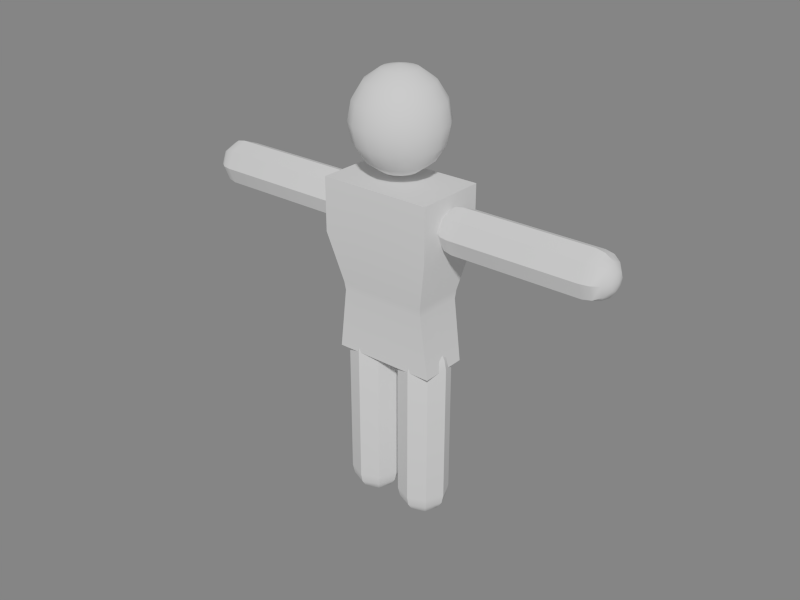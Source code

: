 # Source: Stickman.blend  (saved by Blender 2.91.10; exported with 4.5.12 LTS)
import bpy
from mathutils import Matrix  # noqa: F401  (used for matrix-valued properties, if any)

bpy.ops.wm.read_factory_settings(use_empty=True)
scene = bpy.context.scene
scene.name = 'Scene'

# ---- collections
col_collection_1 = bpy.data.collections.new('Collection 1'); scene.collection.children.link(col_collection_1)

# ---- node groups
ng_auto_smooth = bpy.data.node_groups.new('Auto Smooth', 'GeometryNodeTree')
_s = ng_auto_smooth.interface.new_socket(name='Geometry', in_out='OUTPUT', socket_type='NodeSocketGeometry')
_s = ng_auto_smooth.interface.new_socket(name='Geometry', in_out='INPUT', socket_type='NodeSocketGeometry')
_s = ng_auto_smooth.interface.new_socket(name='Angle', in_out='INPUT', socket_type='NodeSocketFloat')
_s.subtype = 'ANGLE'
_s.min_value = 0.0
_s.max_value = 3.142
ng_auto_smooth.is_modifier = True
_N = ng_auto_smooth.nodes; _L = ng_auto_smooth.links
n0 = _N.new('NodeGroupOutput'); n0.name = 'Group Output'; n0.location = (480, -100)
n1 = _N.new('NodeGroupInput'); n1.name = 'Group Input'; n1.location = (-420, -300)
n2 = _N.new('NodeGroupInput'); n2.name = 'Group Input.001'; n2.location = (-60, -100)
n3 = _N.new('GeometryNodeSetShadeSmooth'); n3.name = 'Set Shade Smooth'; n3.location = (120, -100)
n3.domain = 'EDGE'
n4 = _N.new('GeometryNodeSetShadeSmooth'); n4.name = 'Set Shade Smooth.001'; n4.location = (300, -100)
n5 = _N.new('GeometryNodeInputMeshEdgeAngle'); n5.name = 'Edge Angle'; n5.location = (-420, -220)
n6 = _N.new('GeometryNodeInputEdgeSmooth'); n6.name = 'Is Edge Smooth'; n6.location = (-60, -160)
n7 = _N.new('GeometryNodeInputShadeSmooth'); n7.name = 'Is Face Smooth'; n7.location = (-240, -340)
n8 = _N.new('FunctionNodeBooleanMath'); n8.name = 'Boolean Math'; n8.location = (-60, -220)
n9 = _N.new('FunctionNodeCompare'); n9.name = 'Compare'; n9.location = (-240, -180)
n9.operation = 'LESS_EQUAL'
_L.new(n5.outputs[0], n9.inputs[0])
_L.new(n4.outputs[0], n0.inputs[0])
_L.new(n1.outputs[1], n9.inputs[1])
_L.new(n9.outputs[0], n8.inputs[0])
_L.new(n7.outputs[0], n8.inputs[1])
_L.new(n2.outputs[0], n3.inputs[0])
_L.new(n6.outputs[0], n3.inputs[1])
_L.new(n3.outputs[0], n4.inputs[0])
_L.new(n8.outputs[0], n3.inputs[2])
n0.is_active_output = True

# ---- world
world_world = bpy.data.worlds.new('World'); scene.world = world_world
world_world.color = (0.2, 0.2, 0.2)
world_world.use_sun_shadow = False
world_world.sun_shadow_jitter_overblur = 0.0
world_world.cycles.sampling_method = 'MANUAL'
world_world.cycles.sample_map_resolution = 256

# ---- meshes
me_stickman = bpy.data.meshes.new('Stickman')
me_stickman.from_pydata([(0.0003225, -2.288e-07, 8.143), (0.0003225, -0.3187, 8.075), (0.0003225, -0.5889, 7.881), (0.0003226, -0.7694, 7.591), (0.0003226, -0.8328, 7.25), (0.0003226, -0.7694, 6.908), (0.0003225, -0.5889, 6.618), (0.0003225, -0.3187, 6.425), (0.1223, -0.2944, 6.425), (-0.1216, -0.2944, 6.425), (0.2257, -0.5441, 6.618), (-0.225, -0.5441, 6.618), (0.2948, -0.7108, 6.908), (-0.2941, -0.7108, 6.908), (0.319, -0.7694, 7.25), (-0.3184, -0.7694, 7.25), (0.2948, -0.7108, 7.591), (-0.2941, -0.7108, 7.591), (0.2257, -0.5441, 7.881), (-0.225, -0.5441, 7.881), (0.1223, -0.2944, 8.075), (-0.1216, -0.2944, 8.075), (0.2257, -0.2254, 8.075), (-0.225, -0.2254, 8.075), (0.4167, -0.4164, 7.881), (-0.4161, -0.4164, 7.881), (0.5444, -0.5441, 7.591), (-0.5437, -0.5441, 7.591), (0.5892, -0.5889, 7.25), (-0.5886, -0.5889, 7.25), (0.5444, -0.5441, 6.908), (-0.5437, -0.5441, 6.908), (0.4167, -0.4164, 6.618), (-0.4161, -0.4164, 6.618), (0.2257, -0.2254, 6.425), (-0.225, -0.2254, 6.425), (0.2948, -0.122, 6.425), (-0.2941, -0.122, 6.425), (0.5444, -0.2254, 6.618), (-0.5437, -0.2254, 6.618), (0.7112, -0.2944, 6.908), (-0.7105, -0.2944, 6.908), (0.7697, -0.3187, 7.25), (-0.7691, -0.3187, 7.25), (0.7112, -0.2944, 7.591), (-0.7105, -0.2944, 7.591), (0.5444, -0.2254, 7.881), (-0.5437, -0.2254, 7.881), (0.2948, -0.122, 8.075), (-0.2941, -0.122, 8.075), (0.319, -2.288e-07, 8.075), (-0.3184, -2.845e-07, 8.075), (0.5892, -2.288e-07, 7.881), (-0.5886, -3.318e-07, 7.881), (0.7697, -2.288e-07, 7.591), (-0.7691, -3.633e-07, 7.591), (0.8331, -2.288e-07, 7.25), (-0.8325, -3.744e-07, 7.25), (0.7697, -2.288e-07, 6.908), (-0.7691, -3.633e-07, 6.908), (0.5892, -2.288e-07, 6.618), (-0.5886, -3.318e-07, 6.618), (0.319, -2.288e-07, 6.425), (-0.3184, -2.845e-07, 6.425), (0.0003225, -2.288e-07, 6.357), (0.2948, 0.122, 6.425), (-0.2941, 0.122, 6.425), (0.5444, 0.2254, 6.618), (-0.5437, 0.2254, 6.618), (0.7112, 0.2944, 6.908), (-0.7105, 0.2944, 6.908), (0.7697, 0.3187, 7.25), (-0.7691, 0.3187, 7.25), (0.7112, 0.2944, 7.591), (-0.7105, 0.2944, 7.591), (0.5444, 0.2254, 7.881), (-0.5437, 0.2254, 7.881), (0.2948, 0.122, 8.075), (-0.2941, 0.122, 8.075), (0.2257, 0.2254, 8.075), (-0.225, 0.2254, 8.075), (0.4167, 0.4164, 7.881), (-0.4161, 0.4164, 7.881), (0.5444, 0.5441, 7.591), (-0.5437, 0.5441, 7.591), (0.5892, 0.5889, 7.25), (-0.5886, 0.5889, 7.25), (0.5444, 0.5441, 6.908), (-0.5437, 0.5441, 6.908), (0.4167, 0.4164, 6.618), (-0.4161, 0.4164, 6.618), (0.2257, 0.2254, 6.425), (-0.225, 0.2254, 6.425), (0.1223, 0.2944, 6.425), (-0.1216, 0.2944, 6.425), (0.2257, 0.5441, 6.618), (-0.225, 0.5441, 6.618), (0.2948, 0.7108, 6.908), (-0.2941, 0.7108, 6.908), (0.319, 0.7694, 7.25), (-0.3184, 0.7694, 7.25), (0.2948, 0.7108, 7.591), (-0.2941, 0.7108, 7.591), (0.2257, 0.5441, 7.881), (-0.225, 0.5441, 7.881), (0.1223, 0.2944, 8.075), (-0.1216, 0.2944, 8.075), (0.0003225, 0.3187, 8.075), (0.0003224, 0.5889, 7.881), (0.0003224, 0.7694, 7.591), (0.0003224, 0.8328, 7.25), (0.0003224, 0.7694, 6.908), (0.0003224, 0.5889, 6.618), (0.0003225, 0.3187, 6.425), (0.9614, -0.448, 3.037), (-0.9614, -0.448, 3.037), (1.039, -0.658, 6.241), (-1.039, -0.658, 6.241), (0.9614, 0.448, 3.037), (-0.9614, 0.448, 3.037), (1.039, 0.658, 6.241), (-1.039, 0.658, 6.241), (0.3024, -0.448, 3.037), (-0.3024, -0.448, 3.037), (0.3462, -0.658, 6.241), (-0.3462, -0.658, 6.241), (0.3024, 0.448, 3.037), (-0.3024, 0.448, 3.037), (0.3462, 0.658, 6.241), (-0.3462, 0.658, 6.241), (0.8151, -0.4628, 4.173), (-0.8151, -0.4628, 4.173), (1.039, -0.658, 5.265), (-1.039, -0.658, 5.265), (1.039, 0.658, 5.265), (-1.039, 0.658, 5.265), (0.8151, 0.4628, 4.173), (-0.8151, 0.4628, 4.173), (0.3462, -0.658, 5.265), (-0.3462, -0.658, 5.265), (0.2576, -0.4628, 4.173), (-0.2576, -0.4628, 4.173), (0.3462, 0.658, 5.265), (-0.3462, 0.658, 5.265), (0.2576, 0.4628, 4.173), (-0.2576, 0.4628, 4.173), (3.917e-08, -0.448, 3.037), (5.753e-08, -0.658, 6.241), (-3.917e-08, 0.448, 3.037), (-5.753e-08, 0.658, 6.241), (5.753e-08, -0.658, 5.265), (3.353e-08, -0.4628, 4.173), (-5.753e-08, 0.658, 5.265), (-3.47e-08, 0.4628, 4.173), (1.285, -5.246e-08, 5.261), (-1.285, -2.772e-07, 5.261), (1.285, -0.2944, 5.383), (-1.285, -0.2944, 5.383), (1.285, -0.4164, 5.678), (-1.285, -0.4164, 5.678), (2.343, 0.2944, 5.972), (-2.343, 0.2944, 5.972), (2.343, 0.4164, 5.678), (-2.343, 0.4164, 5.678), (2.343, 0.2944, 5.383), (-2.343, 0.2944, 5.383), (2.343, -2.599e-08, 5.261), (-2.343, -4.357e-07, 5.261), (2.343, -0.2944, 5.383), (-2.343, -0.2944, 5.383), (2.343, -0.4164, 5.678), (-2.343, -0.4164, 5.678), (2.343, -0.2944, 5.972), (-2.343, -0.2944, 5.972), (2.343, 5.267e-07, 6.094), (-2.343, 1.169e-07, 6.094), (1.285, 0.4164, 5.678), (-1.285, 0.4164, 5.678), (1.126, 0.3847, 5.678), (-1.126, 0.3847, 5.678), (0.9907, 0.2944, 5.678), (-0.9907, 0.2944, 5.678), (0.9004, 0.1593, 5.678), (-0.9004, 0.1593, 5.678), (0.9004, 0.1127, 5.79), (-0.9004, 0.1127, 5.79), (0.9907, 0.2082, 5.886), (-0.9907, 0.2082, 5.886), (1.126, 0.272, 5.95), (-1.126, 0.272, 5.95), (1.285, 0.2944, 5.972), (-1.285, 0.2944, 5.972), (1.285, -4.541e-08, 6.094), (-1.285, -2.701e-07, 6.094), (1.126, -4.407e-08, 6.062), (-1.126, -2.409e-07, 6.062), (0.9907, -3.149e-08, 5.972), (-0.9907, -2.047e-07, 5.972), (0.9004, -2.58e-08, 5.837), (-0.9004, -1.832e-07, 5.837), (0.9004, -0.1127, 5.79), (-0.9004, -0.1127, 5.79), (0.9907, -0.2082, 5.886), (-0.9907, -0.2082, 5.886), (1.126, -0.272, 5.95), (-1.126, -0.272, 5.95), (1.285, -0.2944, 5.972), (-1.285, -0.2944, 5.972), (1.126, -0.3847, 5.678), (-1.126, -0.3847, 5.678), (0.9907, -0.2944, 5.678), (-0.9907, -0.2944, 5.678), (0.9004, -0.1593, 5.678), (-0.9004, -0.1593, 5.678), (0.8687, -5.477e-08, 5.678), (-0.8687, -2.067e-07, 5.678), (0.9004, -0.1127, 5.565), (-0.9004, -0.1127, 5.565), (0.9907, -0.2082, 5.47), (-0.9907, -0.2082, 5.47), (1.126, -0.272, 5.406), (-1.126, -0.272, 5.406), (1.126, 9.365e-08, 5.293), (-1.126, -1.032e-07, 5.293), (0.9907, 6.352e-08, 5.383), (-0.9907, -1.097e-07, 5.383), (0.9004, 3.15e-08, 5.518), (-0.9004, -1.259e-07, 5.518), (0.9004, 0.1127, 5.565), (-0.9004, 0.1127, 5.565), (0.9907, 0.2082, 5.47), (-0.9907, 0.2082, 5.47), (1.126, 0.272, 5.406), (-1.126, 0.272, 5.406), (1.285, 0.2944, 5.383), (-1.285, 0.2944, 5.383), (2.403, 0.2944, 5.972), (-2.403, 0.2944, 5.972), (2.403, 0.4164, 5.678), (-2.403, 0.4164, 5.678), (2.403, 0.2944, 5.383), (-2.403, 0.2944, 5.383), (2.403, -2.599e-08, 5.261), (-2.403, -4.461e-07, 5.261), (2.403, -0.2944, 5.383), (-2.403, -0.2944, 5.383), (2.403, -0.4164, 5.678), (-2.403, -0.4164, 5.678), (2.403, -0.2944, 5.972), (-2.403, -0.2944, 5.972), (2.403, 5.267e-07, 6.094), (-2.403, 1.065e-07, 6.094), (2.524, 0.4164, 5.678), (-2.524, 0.4164, 5.678), (2.524, 0.2944, 5.972), (-2.524, 0.2944, 5.972), (2.524, 0.2944, 5.383), (-2.524, 0.2944, 5.383), (2.524, -2.599e-08, 5.261), (-2.524, -4.673e-07, 5.261), (2.524, -0.2944, 5.383), (-2.524, -0.2944, 5.383), (2.524, -0.4164, 5.678), (-2.524, -0.4164, 5.678), (2.524, -0.2944, 5.972), (-2.524, -0.2944, 5.972), (2.524, 5.267e-07, 6.094), (-2.524, 8.531e-08, 6.094), (3.651, 0.2944, 5.383), (-3.651, 0.2944, 5.383), (3.811, 0.272, 5.406), (-3.811, 0.272, 5.406), (3.946, 0.2082, 5.47), (-3.946, 0.2082, 5.47), (4.036, 0.1127, 5.565), (-4.036, 0.1127, 5.565), (4.036, 3.153e-08, 5.518), (-4.036, -6.741e-07, 5.518), (3.946, 6.355e-08, 5.383), (-3.946, -6.263e-07, 5.383), (3.811, 9.367e-08, 5.293), (-3.811, -5.726e-07, 5.293), (3.811, -0.272, 5.406), (-3.811, -0.272, 5.406), (3.946, -0.2082, 5.47), (-3.946, -0.2082, 5.47), (4.036, -0.1127, 5.565), (-4.036, -0.1127, 5.565), (4.068, -5.474e-08, 5.678), (-4.068, -7.66e-07, 5.678), (4.036, -0.1593, 5.678), (-4.036, -0.1593, 5.678), (3.946, -0.2944, 5.678), (-3.946, -0.2944, 5.678), (3.811, -0.3847, 5.678), (-3.811, -0.3847, 5.678), (3.651, -0.2944, 5.972), (-3.651, -0.2944, 5.972), (3.811, -0.272, 5.95), (-3.811, -0.272, 5.95), (3.946, -0.2082, 5.886), (-3.946, -0.2082, 5.886), (4.036, -0.1127, 5.79), (-4.036, -0.1127, 5.79), (4.036, -2.577e-08, 5.837), (-4.036, -7.314e-07, 5.837), (3.946, -3.147e-08, 5.972), (-3.946, -7.214e-07, 5.972), (3.811, -4.404e-08, 6.062), (-3.811, -7.103e-07, 6.062), (3.651, -4.538e-08, 6.094), (-3.651, -6.838e-07, 6.094), (3.651, 0.2944, 5.972), (-3.651, 0.2944, 5.972), (3.811, 0.272, 5.95), (-3.811, 0.272, 5.95), (3.946, 0.2082, 5.886), (-3.946, 0.2082, 5.886), (4.036, 0.1127, 5.79), (-4.036, 0.1127, 5.79), (4.036, 0.1593, 5.678), (-4.036, 0.1593, 5.678), (3.946, 0.2944, 5.678), (-3.946, 0.2944, 5.678), (3.811, 0.3847, 5.678), (-3.811, 0.3847, 5.678), (3.651, 0.4164, 5.678), (-3.651, 0.4164, 5.678), (3.651, -0.4164, 5.678), (-3.651, -0.4164, 5.678), (3.651, -0.2944, 5.383), (-3.651, -0.2944, 5.383), (3.651, -5.243e-08, 5.261), (-3.651, -6.908e-07, 5.261), (0.08861, -2.122e-07, 0.4394), (-0.08861, -2.277e-07, 0.4394), (0.2237, -0.326, 0.4394), (-0.2237, -0.326, 0.4394), (0.5497, -0.4611, 0.4394), (-0.5497, -0.4611, 0.4394), (0.5497, 0.4611, 0.4394), (-0.5497, 0.4611, 0.4394), (0.5497, 0.426, 0.2629), (-0.5497, 0.426, 0.2629), (0.5497, 0.326, 0.1133), (-0.5497, 0.326, 0.1133), (0.5497, 0.1764, 0.0134), (-0.5497, 0.1764, 0.0134), (0.6744, 0.1248, 0.0134), (-0.6744, 0.1248, 0.0134), (0.7802, 0.2305, 0.1133), (-0.7802, 0.2305, 0.1133), (0.8509, 0.3012, 0.2629), (-0.8509, 0.3012, 0.2629), (0.8757, 0.326, 0.4394), (-0.8757, 0.326, 0.4394), (1.011, -2.36e-07, 0.4394), (-1.011, -4.127e-07, 0.4394), (0.9756, -2.393e-07, 0.2629), (-0.9756, -4.099e-07, 0.2629), (0.8757, -2.271e-07, 0.1133), (-0.8757, -3.802e-07, 0.1133), (0.7261, -2.191e-07, 0.0134), (-0.7261, -3.46e-07, 0.0134), (0.6744, -0.1248, 0.0134), (-0.6744, -0.1248, 0.0134), (0.7802, -0.2305, 0.1133), (-0.7802, -0.2305, 0.1133), (0.8509, -0.3012, 0.2629), (-0.8509, -0.3012, 0.2629), (0.8757, -0.326, 0.4394), (-0.8757, -0.326, 0.4394), (0.5497, -0.426, 0.2629), (-0.5497, -0.426, 0.2629), (0.5497, -0.326, 0.1133), (-0.5497, -0.326, 0.1133), (0.5497, -0.1764, 0.0134), (-0.5497, -0.1764, 0.0134), (0.5129, -2.34e-07, -0.0217), (-0.5497, -3.424e-07, -0.0217), (0.4249, -0.1248, 0.0134), (-0.4249, -0.1248, 0.0134), (0.3192, -0.2305, 0.1133), (-0.3192, -0.2305, 0.1133), (0.2485, -0.3012, 0.2629), (-0.2485, -0.3012, 0.2629), (0.1237, -5.765e-08, 0.2629), (-0.1237, -7.929e-08, 0.2629), (0.2237, -9.955e-08, 0.1133), (-0.2237, -1.387e-07, 0.1133), (0.3732, -1.435e-07, 0.0134), (-0.3732, -2.088e-07, 0.0134), (0.4249, 0.1248, 0.0134), (-0.4249, 0.1248, 0.0134), (0.3192, 0.2305, 0.1133), (-0.3192, 0.2305, 0.1133), (0.2485, 0.3012, 0.2629), (-0.2485, 0.3012, 0.2629), (0.2237, 0.326, 0.4394), (-0.2237, 0.326, 0.4394), (1.011, 4.402e-07, 1.892), (-1.011, 2.635e-07, 1.892), (0.8758, -0.326, 1.892), (-0.8758, -0.326, 1.892), (0.5497, -0.4611, 1.892), (-0.5497, -0.4611, 1.892), (0.2237, -0.326, 1.892), (-0.2237, -0.326, 1.892), (0.08866, -1.402e-07, 1.892), (-0.08866, -1.557e-07, 1.892), (0.2237, 0.326, 1.892), (-0.2237, 0.326, 1.892), (0.8758, 0.326, 1.892), (-0.8758, 0.326, 1.892), (0.5497, 0.4611, 1.892), (-0.5497, 0.4611, 1.892), (1.011, 4.448e-07, 2.026), (-1.011, 2.68e-07, 2.026), (0.8758, -0.326, 2.026), (-0.8758, -0.326, 2.026), (0.5497, -0.4611, 2.026), (-0.5497, -0.4611, 2.026), (0.2237, -0.326, 2.026), (-0.2237, -0.326, 2.026), (0.08866, -1.356e-07, 2.026), (-0.08866, -1.511e-07, 2.026), (0.2237, 0.326, 2.026), (-0.2237, 0.326, 2.026), (0.5497, 0.4611, 2.026), (-0.5497, 0.4611, 2.026), (0.8758, 0.326, 2.026), (-0.8758, 0.326, 2.026), (0.2237, 0.326, 3.059), (-0.2237, 0.326, 3.059), (0.2485, 0.3012, 3.236), (-0.2485, 0.3012, 3.236), (0.3192, 0.2305, 3.385), (-0.3192, 0.2305, 3.385), (0.425, 0.1248, 3.485), (-0.425, 0.1248, 3.485), (0.3733, -2.473e-08, 3.485), (-0.3733, -9e-08, 3.485), (0.2237, 1.242e-08, 3.385), (-0.2237, -2.67e-08, 3.385), (0.1238, 4.408e-08, 3.236), (-0.1238, 2.244e-08, 3.236), (0.2485, -0.3012, 3.236), (-0.2485, -0.3012, 3.236), (0.3192, -0.2305, 3.385), (-0.3192, -0.2305, 3.385), (0.425, -0.1248, 3.485), (-0.425, -0.1248, 3.485), (0.5497, -1.251e-07, 3.521), (-0.5497, -2.212e-07, 3.521), (0.5497, -0.1764, 3.485), (-0.5497, -0.1764, 3.485), (0.5497, -0.326, 3.385), (-0.5497, -0.326, 3.385), (0.5497, -0.426, 3.236), (-0.5497, -0.426, 3.236), (0.8757, -0.326, 3.059), (-0.8757, -0.326, 3.059), (0.8509, -0.3012, 3.236), (-0.8509, -0.3012, 3.236), (0.7803, -0.2305, 3.385), (-0.7803, -0.2305, 3.385), (0.6745, -0.1248, 3.485), (-0.6745, -0.1248, 3.485), (0.7262, -1.003e-07, 3.485), (-0.7262, -2.272e-07, 3.485), (0.8757, -1.151e-07, 3.385), (-0.8757, -2.682e-07, 3.385), (0.9757, -1.376e-07, 3.236), (-0.9757, -3.082e-07, 3.236), (1.011, -1.463e-07, 3.059), (-1.011, -3.23e-07, 3.059), (0.8757, 0.326, 3.059), (-0.8757, 0.326, 3.059), (0.8509, 0.3012, 3.236), (-0.8509, 0.3012, 3.236), (0.7803, 0.2305, 3.385), (-0.7803, 0.2305, 3.385), (0.6745, 0.1248, 3.485), (-0.6745, 0.1248, 3.485), (0.5497, 0.1764, 3.485), (-0.5497, 0.1764, 3.485), (0.5497, 0.326, 3.385), (-0.5497, 0.326, 3.385), (0.5497, 0.426, 3.236), (-0.5497, 0.426, 3.236), (0.5497, 0.4611, 3.059), (-0.5497, 0.4611, 3.059), (1.011, 4.47e-07, 2.092), (-1.011, 2.703e-07, 2.092), (0.8758, -0.326, 2.092), (-0.8758, -0.326, 2.092), (0.5497, -0.4611, 2.092), (-0.5497, -0.4611, 2.092), (0.2237, -0.326, 2.092), (-0.2237, -0.326, 2.092), (0.08866, -1.333e-07, 2.092), (-0.08866, -1.488e-07, 2.092), (0.2237, 0.326, 2.092), (-0.2237, 0.326, 2.092), (0.5497, 0.4611, 2.092), (-0.5497, 0.4611, 2.092), (0.8758, 0.326, 2.092), (-0.8758, 0.326, 2.092), (0.5497, -0.4611, 3.059), (-0.5497, -0.4611, 3.059), (0.2237, -0.326, 3.059), (-0.2237, -0.326, 3.059), (0.08866, -1.225e-07, 3.059), (-0.08866, -1.38e-07, 3.059), (0.8231, -0.4886, 4.332), (-0.8231, -0.4886, 4.332), (0.8231, 0.4886, 4.332), (-0.8231, 0.4886, 4.332), (0.2621, -0.4886, 4.332), (-0.2621, -0.4886, 4.332), (0.2621, 0.4886, 4.332), (-0.2621, 0.4886, 4.332), (3.543e-08, -0.4886, 4.332), (-3.66e-08, 0.4886, 4.332), (0.9614, -8.941e-08, 3.037), (-0.9614, -2.682e-07, 3.037), (1.039, -2.384e-07, 6.241), (-1.039, -4.172e-07, 6.241), (0.3024, -1.49e-07, 3.037), (-0.3024, -2.086e-07, 3.037), (0.3462, -2.98e-07, 6.241), (-0.3462, -3.576e-07, 6.241), (0.8151, -1.788e-07, 4.173), (-0.8151, -3.278e-07, 4.173), (1.039, -2.384e-07, 5.265), (-1.039, -3.576e-07, 5.265), (1.421e-14, -1.49e-07, 3.037), (2.487e-14, -2.98e-07, 6.241), (-0.8231, -3.278e-07, 4.332), (0.8231, -2.086e-07, 4.332), (-0.8231, -0.0917, 4.332), (0.8231, -0.0917, 4.332), (0.9614, -0.08408, 3.037), (-0.9614, -0.08408, 3.037), (1.039, -0.1235, 6.241), (-1.039, -0.1235, 6.241), (0.3024, -0.08408, 3.037), (-0.3024, -0.08408, 3.037), (0.3462, -0.1235, 6.241), (-0.3462, -0.1235, 6.241), (0.8151, -0.08686, 4.173), (-0.8151, -0.08686, 4.173), (1.039, -0.1235, 5.265), (-1.039, -0.1235, 5.265), (1.958e-08, -0.08408, 3.037), (2.876e-08, -0.1235, 6.241), (0.9614, 0.08408, 3.037), (-0.9614, 0.08408, 3.037), (1.039, 0.1235, 6.241), (-1.039, 0.1235, 6.241), (0.3024, 0.08408, 3.037), (-0.3024, 0.08408, 3.037), (0.3462, 0.1235, 6.241), (-0.3462, 0.1235, 6.241), (0.8151, 0.08686, 4.173), (-0.8151, 0.08686, 4.173), (1.039, 0.1235, 5.265), (-1.039, 0.1235, 5.265), (-1.958e-08, 0.08408, 3.037), (-2.876e-08, 0.1235, 6.241), (-0.8231, 0.0917, 4.332), (0.8231, 0.0917, 4.332), (2.343, -0.1472, 6.033), (0.9004, -0.05633, 5.814), (0.9907, -0.1041, 5.929), (1.126, -0.136, 6.006), (1.285, -0.1472, 6.033), (2.403, -0.1472, 6.033), (2.524, -0.1472, 6.033), (3.651, -0.1472, 6.033), (3.811, -0.136, 6.006), (3.946, -0.1041, 5.929), (4.036, -0.05633, 5.814), (2.343, 0.1472, 6.033), (1.285, 0.1472, 6.033), (1.126, 0.136, 6.006), (0.9907, 0.1041, 5.929), (0.9004, 0.05633, 5.814), (2.403, 0.1472, 6.033), (2.524, 0.1472, 6.033), (4.036, 0.05633, 5.814), (3.946, 0.1041, 5.929), (3.811, 0.136, 6.006), (3.651, 0.1472, 6.033), (-2.343, -0.1472, 6.033), (-0.9004, -0.05633, 5.814), (-0.9907, -0.1041, 5.929), (-1.126, -0.136, 6.006), (-1.285, -0.1472, 6.033), (-2.403, -0.1472, 6.033), (-2.524, -0.1472, 6.033), (-3.651, -0.1472, 6.033), (-3.811, -0.136, 6.006), (-3.946, -0.1041, 5.929), (-4.036, -0.05634, 5.814), (-2.343, 0.1472, 6.033), (-1.285, 0.1472, 6.033), (-1.126, 0.136, 6.006), (-0.9907, 0.1041, 5.929), (-0.9004, 0.05633, 5.814), (-2.403, 0.1472, 6.033), (-2.524, 0.1472, 6.033), (-4.036, 0.05633, 5.814), (-3.946, 0.1041, 5.929), (-3.811, 0.136, 6.006), (-3.651, 0.1472, 6.033), (0.9432, 0.163, 0.4394), (0.9133, 0.1506, 0.2629), (0.828, 0.1153, 0.1133), (0.7003, 0.06238, 0.0134), (0.9433, 0.163, 1.892), (0.9433, 0.163, 2.026), (0.7003, 0.06238, 3.485), (0.828, 0.1153, 3.385), (0.9133, 0.1506, 3.236), (0.9433, 0.163, 3.059), (0.9433, 0.163, 2.092), (0.7003, -0.06238, 0.0134), (0.828, -0.1153, 0.1133), (0.9133, -0.1506, 0.2629), (0.9432, -0.163, 0.4394), (0.9433, -0.163, 1.892), (0.9433, -0.163, 2.026), (0.9433, -0.163, 3.059), (0.9133, -0.1506, 3.236), (0.828, -0.1153, 3.385), (0.7003, -0.06238, 3.485), (0.9433, -0.163, 2.092), (-0.7003, -0.06238, 0.0134), (-0.828, -0.1153, 0.1133), (-0.9133, -0.1506, 0.2629), (-0.9432, -0.163, 0.4394), (-0.9433, -0.163, 1.892), (-0.9433, -0.163, 2.026), (-0.9433, -0.163, 3.059), (-0.9133, -0.1506, 3.236), (-0.828, -0.1153, 3.385), (-0.7003, -0.06238, 3.485), (-0.9433, -0.163, 2.092), (-0.9432, 0.163, 0.4394), (-0.9133, 0.1506, 0.2629), (-0.828, 0.1153, 0.1133), (-0.7003, 0.06238, 0.0134), (-0.9433, 0.163, 1.892), (-0.9433, 0.163, 2.026), (-0.7003, 0.06238, 3.485), (-0.828, 0.1153, 3.385), (-0.9133, 0.1506, 3.236), (-0.9433, 0.163, 3.059), (-0.9433, 0.163, 2.092)], [], [(64, 8, 7), (7, 9, 64), (7, 8, 10, 6), (11, 9, 7, 6), (6, 10, 12, 5), (13, 11, 6, 5), (5, 12, 14, 4), (15, 13, 5, 4), (4, 14, 16, 3), (17, 15, 4, 3), (3, 16, 18, 2), (19, 17, 3, 2), (2, 18, 20, 1), (21, 19, 2, 1), (20, 0, 1), (1, 0, 21), (22, 0, 20), (21, 0, 23), (18, 24, 22, 20), (23, 25, 19, 21), (16, 26, 24, 18), (25, 27, 17, 19), (14, 28, 26, 16), (27, 29, 15, 17), (12, 30, 28, 14), (29, 31, 13, 15), (10, 32, 30, 12), (31, 33, 11, 13), (8, 34, 32, 10), (33, 35, 9, 11), (64, 34, 8), (9, 35, 64), (64, 36, 34), (35, 37, 64), (34, 36, 38, 32), (39, 37, 35, 33), (32, 38, 40, 30), (41, 39, 33, 31), (30, 40, 42, 28), (43, 41, 31, 29), (28, 42, 44, 26), (45, 43, 29, 27), (26, 44, 46, 24), (47, 45, 27, 25), (24, 46, 48, 22), (49, 47, 25, 23), (48, 0, 22), (23, 0, 49), (50, 0, 48), (49, 0, 51), (46, 52, 50, 48), (51, 53, 47, 49), (44, 54, 52, 46), (53, 55, 45, 47), (42, 56, 54, 44), (55, 57, 43, 45), (40, 58, 56, 42), (57, 59, 41, 43), (38, 60, 58, 40), (59, 61, 39, 41), (36, 62, 60, 38), (61, 63, 37, 39), (64, 62, 36), (37, 63, 64), (64, 65, 62), (63, 66, 64), (62, 65, 67, 60), (68, 66, 63, 61), (60, 67, 69, 58), (70, 68, 61, 59), (58, 69, 71, 56), (72, 70, 59, 57), (56, 71, 73, 54), (74, 72, 57, 55), (54, 73, 75, 52), (76, 74, 55, 53), (52, 75, 77, 50), (78, 76, 53, 51), (77, 0, 50), (51, 0, 78), (79, 0, 77), (78, 0, 80), (75, 81, 79, 77), (80, 82, 76, 78), (73, 83, 81, 75), (82, 84, 74, 76), (71, 85, 83, 73), (84, 86, 72, 74), (69, 87, 85, 71), (86, 88, 70, 72), (67, 89, 87, 69), (88, 90, 68, 70), (65, 91, 89, 67), (90, 92, 66, 68), (64, 91, 65), (66, 92, 64), (64, 93, 91), (92, 94, 64), (91, 93, 95, 89), (96, 94, 92, 90), (89, 95, 97, 87), (98, 96, 90, 88), (87, 97, 99, 85), (100, 98, 88, 86), (85, 99, 101, 83), (102, 100, 86, 84), (83, 101, 103, 81), (104, 102, 84, 82), (81, 103, 105, 79), (106, 104, 82, 80), (105, 0, 79), (80, 0, 106), (107, 0, 105), (106, 0, 107), (103, 108, 107, 105), (107, 108, 104, 106), (101, 109, 108, 103), (108, 109, 102, 104), (99, 110, 109, 101), (109, 110, 100, 102), (97, 111, 110, 99), (110, 111, 98, 100), (95, 112, 111, 97), (111, 112, 96, 98), (93, 113, 112, 95), (112, 113, 94, 96), (64, 113, 93), (94, 113, 64), (546, 542, 114, 122), (557, 119, 127, 561), (544, 548, 124, 116), (563, 129, 121, 559), (542, 550, 130, 114), (565, 137, 119, 557), (541, 552, 132, 514), (570, 517, 137, 565), (552, 544, 116, 132), (559, 121, 135, 567), (124, 138, 132, 116), (133, 139, 125, 117), (518, 140, 130, 514), (515, 519, 139, 133), (140, 122, 114, 130), (115, 123, 141, 131), (120, 134, 142, 128), (143, 135, 121, 129), (516, 136, 144, 520), (521, 517, 135, 143), (136, 118, 126, 144), (127, 119, 137, 145), (554, 546, 122, 146), (561, 127, 148, 568), (548, 555, 147, 124), (569, 149, 129, 563), (150, 138, 124, 147), (125, 139, 150, 147), (522, 518, 138, 150), (519, 141, 151, 522), (146, 122, 140, 151), (141, 123, 146, 151), (142, 152, 149, 128), (149, 152, 143, 129), (520, 523, 152, 142), (523, 153, 145, 521), (126, 148, 153, 144), (153, 148, 127, 145), (190, 160, 162, 176), (163, 161, 191, 177), (176, 162, 164, 234), (165, 163, 177, 235), (234, 164, 166, 154), (167, 165, 235, 155), (154, 166, 168, 156), (169, 167, 155, 157), (156, 168, 170, 158), (171, 169, 157, 159), (158, 170, 172, 206), (173, 171, 159, 207), (576, 572, 174, 192), (594, 173, 207, 598), (584, 583, 160, 190), (605, 175, 193, 606), (214, 184, 182), (183, 185, 215), (182, 184, 186, 180), (187, 185, 183, 181), (180, 186, 188, 178), (189, 187, 181, 179), (178, 188, 190, 176), (191, 189, 179, 177), (585, 194, 192, 584), (606, 607, 189, 191), (586, 196, 194, 585), (607, 608, 187, 189), (587, 198, 196, 586), (608, 609, 185, 187), (214, 198, 587, 184), (185, 609, 199, 215), (214, 200, 573, 198), (199, 595, 201, 215), (573, 200, 202, 574), (596, 595, 199, 197), (574, 202, 204, 575), (597, 596, 197, 195), (575, 204, 206, 576), (598, 597, 195, 193), (204, 208, 158, 206), (159, 209, 205, 207), (202, 210, 208, 204), (209, 211, 203, 205), (200, 212, 210, 202), (211, 213, 201, 203), (214, 212, 200), (201, 213, 215), (214, 216, 212), (213, 217, 215), (212, 216, 218, 210), (219, 217, 213, 211), (210, 218, 220, 208), (221, 219, 211, 209), (208, 220, 156, 158), (157, 221, 209, 159), (220, 222, 154, 156), (155, 223, 221, 157), (218, 224, 222, 220), (223, 225, 219, 221), (216, 226, 224, 218), (225, 227, 217, 219), (214, 226, 216), (217, 227, 215), (214, 228, 226), (227, 229, 215), (226, 228, 230, 224), (231, 229, 227, 225), (224, 230, 232, 222), (233, 231, 225, 223), (222, 232, 234, 154), (235, 233, 223, 155), (232, 178, 176, 234), (177, 179, 233, 235), (230, 180, 178, 232), (179, 181, 231, 233), (228, 182, 180, 230), (181, 183, 229, 231), (214, 182, 228), (229, 183, 215), (162, 160, 236, 238), (237, 161, 163, 239), (164, 162, 238, 240), (239, 163, 165, 241), (166, 164, 240, 242), (241, 165, 167, 243), (168, 166, 242, 244), (243, 167, 169, 245), (170, 168, 244, 246), (245, 169, 171, 247), (172, 170, 246, 248), (247, 171, 173, 249), (572, 172, 248, 577), (599, 594, 175, 251), (583, 174, 250, 588), (610, 605, 161, 237), (238, 236, 254, 252), (255, 237, 239, 253), (240, 238, 252, 256), (253, 239, 241, 257), (242, 240, 256, 258), (257, 241, 243, 259), (244, 242, 258, 260), (259, 243, 245, 261), (246, 244, 260, 262), (261, 245, 247, 263), (248, 246, 262, 264), (263, 247, 249, 265), (577, 248, 264, 578), (600, 599, 251, 267), (588, 250, 266, 589), (611, 610, 237, 255), (252, 254, 312, 326), (313, 255, 253, 327), (256, 252, 326, 268), (327, 253, 257, 269), (258, 256, 268, 332), (269, 257, 259, 333), (260, 258, 332, 330), (333, 259, 261, 331), (262, 260, 330, 328), (331, 261, 263, 329), (264, 262, 328, 296), (329, 263, 265, 297), (578, 264, 296, 579), (601, 600, 267, 311), (589, 266, 310, 593), (615, 611, 255, 313), (288, 274, 320), (321, 275, 289), (274, 272, 322, 320), (323, 273, 275, 321), (272, 270, 324, 322), (325, 271, 273, 323), (270, 268, 326, 324), (327, 269, 271, 325), (280, 332, 268, 270), (269, 333, 281, 271), (278, 280, 270, 272), (271, 281, 279, 273), (276, 278, 272, 274), (273, 279, 277, 275), (288, 276, 274), (275, 277, 289), (288, 286, 276), (277, 287, 289), (286, 284, 278, 276), (279, 285, 287, 277), (284, 282, 280, 278), (281, 283, 285, 279), (282, 330, 332, 280), (333, 331, 283, 281), (294, 328, 330, 282), (331, 329, 295, 283), (292, 294, 282, 284), (283, 295, 293, 285), (290, 292, 284, 286), (285, 293, 291, 287), (288, 290, 286), (287, 291, 289), (288, 302, 290), (291, 303, 289), (302, 300, 292, 290), (293, 301, 303, 291), (300, 298, 294, 292), (295, 299, 301, 293), (298, 296, 328, 294), (329, 297, 299, 295), (580, 579, 296, 298), (601, 311, 309, 602), (581, 580, 298, 300), (602, 309, 307, 603), (582, 581, 300, 302), (603, 307, 305, 604), (288, 304, 582, 302), (303, 604, 305, 289), (288, 318, 590, 304), (305, 612, 319, 289), (590, 591, 306, 304), (613, 317, 319, 612), (591, 592, 308, 306), (614, 315, 317, 613), (592, 593, 310, 308), (615, 313, 315, 614), (324, 326, 312, 314), (313, 327, 325, 315), (322, 324, 314, 316), (315, 325, 323, 317), (320, 322, 316, 318), (317, 323, 321, 319), (288, 320, 318), (319, 321, 289), (378, 346, 348), (349, 347, 379), (346, 344, 350, 348), (351, 345, 347, 349), (344, 342, 352, 350), (353, 343, 345, 351), (342, 340, 354, 352), (355, 341, 343, 353), (617, 616, 356, 358), (649, 355, 353, 650), (618, 617, 358, 360), (650, 353, 351, 651), (619, 618, 360, 362), (651, 351, 349, 652), (378, 348, 619, 362), (363, 652, 349, 379), (378, 362, 627, 364), (365, 638, 363, 379), (627, 628, 366, 364), (639, 361, 363, 638), (628, 629, 368, 366), (640, 359, 361, 639), (629, 630, 370, 368), (641, 357, 359, 640), (368, 370, 338, 372), (339, 371, 369, 373), (366, 368, 372, 374), (373, 369, 367, 375), (364, 366, 374, 376), (375, 367, 365, 377), (378, 364, 376), (377, 365, 379), (378, 376, 380), (381, 377, 379), (376, 374, 382, 380), (383, 375, 377, 381), (374, 372, 384, 382), (385, 373, 375, 383), (372, 338, 336, 384), (337, 339, 373, 385), (384, 336, 334, 386), (335, 337, 385, 387), (382, 384, 386, 388), (387, 385, 383, 389), (380, 382, 388, 390), (389, 383, 381, 391), (378, 380, 390), (391, 381, 379), (378, 390, 392), (393, 391, 379), (390, 388, 394, 392), (395, 389, 391, 393), (388, 386, 396, 394), (397, 387, 389, 395), (386, 334, 398, 396), (399, 335, 387, 397), (396, 398, 340, 342), (341, 399, 397, 343), (394, 396, 342, 344), (343, 397, 395, 345), (392, 394, 344, 346), (345, 395, 393, 347), (378, 392, 346), (347, 393, 379), (620, 400, 356, 616), (649, 653, 413, 355), (631, 402, 370, 630), (641, 642, 401, 357), (402, 404, 338, 370), (339, 405, 403, 371), (404, 406, 336, 338), (337, 407, 405, 339), (406, 408, 334, 336), (335, 409, 407, 337), (408, 410, 398, 334), (399, 411, 409, 335), (410, 414, 340, 398), (341, 415, 411, 399), (414, 412, 354, 340), (355, 413, 415, 341), (621, 416, 400, 620), (653, 654, 431, 413), (632, 418, 402, 631), (642, 643, 417, 401), (418, 420, 404, 402), (405, 421, 419, 403), (420, 422, 406, 404), (407, 423, 421, 405), (422, 424, 408, 406), (409, 425, 423, 407), (424, 426, 410, 408), (411, 427, 425, 409), (426, 428, 414, 410), (415, 429, 427, 411), (428, 430, 412, 414), (413, 431, 429, 415), (626, 492, 416, 621), (654, 659, 507, 431), (637, 494, 418, 632), (643, 648, 493, 417), (494, 496, 420, 418), (421, 497, 495, 419), (496, 498, 422, 420), (423, 499, 497, 421), (498, 500, 424, 422), (425, 501, 499, 423), (500, 502, 426, 424), (427, 503, 501, 425), (502, 504, 428, 426), (429, 505, 503, 427), (504, 506, 430, 428), (431, 507, 505, 429), (452, 484, 438), (439, 485, 453), (438, 484, 486, 436), (487, 485, 439, 437), (436, 486, 488, 434), (489, 487, 437, 435), (434, 488, 490, 432), (491, 489, 435, 433), (444, 434, 432, 512), (433, 435, 445, 513), (442, 436, 434, 444), (435, 437, 443, 445), (440, 438, 436, 442), (437, 439, 441, 443), (452, 438, 440), (441, 439, 453), (452, 440, 450), (451, 441, 453), (450, 440, 442, 448), (443, 441, 451, 449), (448, 442, 444, 446), (445, 443, 449, 447), (446, 444, 512, 510), (513, 445, 447, 511), (458, 446, 510, 508), (511, 447, 459, 509), (456, 448, 446, 458), (447, 449, 457, 459), (454, 450, 448, 456), (449, 451, 455, 457), (452, 450, 454), (455, 451, 453), (452, 454, 466), (467, 455, 453), (466, 454, 456, 464), (457, 455, 467, 465), (464, 456, 458, 462), (459, 457, 465, 463), (462, 458, 508, 460), (509, 459, 463, 461), (634, 462, 460, 633), (644, 645, 473, 475), (635, 464, 462, 634), (645, 646, 471, 473), (636, 466, 464, 635), (646, 647, 469, 471), (452, 466, 636, 468), (469, 647, 467, 453), (452, 468, 622, 482), (483, 655, 469, 453), (622, 468, 470, 623), (656, 655, 483, 481), (623, 470, 472, 624), (657, 656, 481, 479), (624, 472, 474, 625), (658, 657, 479, 477), (488, 478, 476, 490), (477, 479, 489, 491), (486, 480, 478, 488), (479, 481, 487, 489), (484, 482, 480, 486), (481, 483, 485, 487), (452, 482, 484), (485, 483, 453), (625, 626, 506, 476), (659, 493, 475, 658), (633, 637, 492, 474), (648, 495, 461, 644), (508, 496, 494, 460), (495, 497, 509, 461), (510, 498, 496, 508), (497, 499, 511, 509), (512, 500, 498, 510), (499, 501, 513, 511), (432, 502, 500, 512), (501, 503, 433, 513), (490, 504, 502, 432), (503, 505, 491, 433), (476, 506, 504, 490), (505, 507, 477, 491), (152, 523, 521, 143), (144, 153, 523, 520), (139, 519, 522, 150), (151, 140, 518, 522), (145, 137, 517, 521), (134, 516, 520, 142), (131, 141, 519, 515), (138, 518, 514, 132), (567, 135, 517, 570), (550, 541, 514, 130), (564, 571, 539, 532), (553, 535, 538, 540), (555, 537, 531, 549), (562, 569, 537, 530), (547, 529, 536, 554), (568, 560, 528, 536), (545, 527, 535, 553), (566, 558, 526, 534), (540, 538, 533, 551), (571, 566, 534, 539), (551, 533, 525, 543), (556, 564, 532, 524), (549, 531, 527, 545), (558, 562, 530, 526), (543, 525, 529, 547), (560, 556, 524, 528), (115, 543, 547, 123), (125, 549, 545, 117), (131, 551, 543, 115), (515, 540, 551, 131), (117, 545, 553, 133), (123, 547, 554, 146), (147, 555, 549, 125), (133, 553, 540, 515), (532, 539, 541, 550), (530, 537, 555, 548), (536, 528, 546, 554), (534, 526, 544, 552), (539, 534, 552, 541), (524, 532, 550, 542), (526, 530, 548, 544), (528, 524, 542, 546), (126, 118, 556, 560), (120, 128, 562, 558), (118, 136, 564, 556), (516, 134, 566, 571), (134, 120, 558, 566), (148, 126, 560, 568), (128, 149, 569, 562), (136, 516, 571, 564), (535, 567, 570, 538), (537, 569, 563, 531), (529, 561, 568, 536), (527, 559, 567, 535), (538, 570, 565, 533), (533, 565, 557, 525), (531, 563, 559, 527), (525, 557, 561, 529), (304, 306, 581, 582), (306, 308, 580, 581), (308, 310, 579, 580), (266, 578, 579, 310), (250, 577, 578, 266), (174, 572, 577, 250), (194, 575, 576, 192), (196, 574, 575, 194), (198, 573, 574, 196), (206, 172, 572, 576), (314, 312, 593, 592), (316, 314, 592, 591), (318, 316, 591, 590), (254, 589, 593, 312), (236, 588, 589, 254), (160, 583, 588, 236), (184, 587, 586, 186), (186, 586, 585, 188), (188, 585, 584, 190), (192, 174, 583, 584), (301, 603, 604, 303), (299, 602, 603, 301), (297, 601, 602, 299), (297, 265, 600, 601), (265, 249, 599, 600), (249, 173, 594, 599), (207, 205, 597, 598), (205, 203, 596, 597), (203, 201, 595, 596), (175, 594, 598, 193), (311, 615, 614, 309), (309, 614, 613, 307), (307, 613, 612, 305), (311, 267, 611, 615), (267, 251, 610, 611), (251, 175, 605, 610), (197, 199, 609, 608), (195, 197, 608, 607), (193, 195, 607, 606), (161, 605, 606, 191), (474, 492, 626, 625), (478, 624, 625, 476), (480, 623, 624, 478), (482, 622, 623, 480), (506, 626, 621, 430), (430, 621, 620, 412), (412, 620, 616, 354), (348, 350, 618, 619), (350, 352, 617, 618), (352, 354, 616, 617), (460, 494, 637, 633), (468, 636, 635, 470), (470, 635, 634, 472), (472, 634, 633, 474), (492, 637, 632, 416), (416, 632, 631, 400), (400, 631, 630, 356), (358, 356, 630, 629), (360, 358, 629, 628), (362, 360, 628, 627), (493, 648, 644, 475), (465, 467, 647, 646), (463, 465, 646, 645), (461, 463, 645, 644), (419, 495, 648, 643), (403, 419, 643, 642), (371, 403, 642, 641), (371, 641, 640, 369), (369, 640, 639, 367), (367, 639, 638, 365), (507, 659, 658, 477), (475, 473, 657, 658), (473, 471, 656, 657), (471, 469, 655, 656), (417, 493, 659, 654), (401, 417, 654, 653), (357, 401, 653, 649), (361, 651, 652, 363), (359, 650, 651, 361), (357, 649, 650, 359)])
me_stickman.polygons.foreach_set('use_smooth', [True] * 688)
me_stickman.polygons.foreach_set('material_index', [0, 0, 0, 0, 0, 0, 0, 0, 1, 1, 0, 0, 0, 0, 0, 0, 0, 0, 0, 0, 0, 0, 1, 1, 0, 0, 0, 0, 0, 0, 0, 0, 0, 0, 0, 0, 0, 0, 0, 0, 0, 0, 0, 0, 0, 0, 0, 0, 0, 0, 0, 0, 0, 0, 0, 0, 0, 0, 0, 0, 0, 0, 0, 0, 0, 0, 0, 0, 0, 0, 0, 0, 0, 0, 0, 0, 0, 0, 0, 0, 0, 0, 0, 0, 0, 0, 0, 0, 0, 0, 0, 0, 0, 0, 0, 0, 0, 0, 0, 0, 0, 0, 0, 0, 0, 0, 0, 0, 0, 0, 0, 0, 0, 0, 0, 0, 0, 0, 0, 0, 0, 0, 0, 0, 0, 0, 0, 0, 0, 0, 0, 0, 0, 0, 0, 1, 0, 0, 0, 0, 1, 0, 0, 0, 0, 0, 1, 0, 0, 0, 0, 0, 0, 0, 0, 0, 0, 1, 0, 0, 0, 0, 0, 1, 0, 0, 0, 0, 0, 0, 0, 0, 0, 0, 0, 0, 0, 0, 1, 0, 0, 1, 0, 0, 0, 0, 0, 0, 0, 0, 1, 0, 1, 0, 1, 0, 1, 1, 1, 1, 0, 1, 0, 1, 0, 1, 0, 0, 0, 0, 0, 0, 0, 0, 0, 0, 0, 0, 0, 0, 0, 0, 0, 0, 0, 0, 0, 0, 0, 0, 0, 0, 0, 0, 0, 0, 0, 0, 0, 0, 0, 0, 0, 0, 0, 0, 0, 0, 0, 0, 0, 0, 0, 0, 0, 0, 0, 0, 0, 1, 1, 0, 0, 0, 0, 0, 0, 0, 0, 0, 0, 0, 0, 0, 0, 1, 1, 0, 0, 0, 0, 0, 0, 0, 0, 0, 0, 0, 0, 0, 0, 1, 1, 0, 0, 0, 0, 0, 0, 0, 0, 0, 0, 0, 0, 0, 0, 0, 0, 0, 0, 0, 0, 0, 0, 0, 0, 0, 0, 0, 0, 0, 0, 0, 0, 0, 0, 0, 0, 0, 0, 0, 0, 0, 0, 1, 0, 1, 0, 1, 1, 1, 1, 1, 1, 0, 1, 0, 1, 0, 0, 0, 0, 0, 0, 0, 0, 0, 0, 0, 0, 0, 0, 0, 0, 0, 1, 0, 1, 0, 1, 0, 1, 1, 1, 1, 0, 1, 0, 1, 0, 1, 0, 0, 0, 0, 0, 0, 0, 0, 0, 0, 0, 0, 0, 0, 0, 0, 0, 0, 0, 0, 0, 0, 0, 0, 0, 0, 0, 0, 0, 0, 0, 0, 0, 0, 0, 0, 0, 0, 0, 0, 1, 0, 0, 1, 0, 0, 0, 0, 0, 0, 0, 0, 0, 0, 0, 0, 1, 0, 0, 1, 0, 0, 0, 0, 0, 0, 0, 0, 0, 0, 0, 0, 1, 0, 0, 1, 0, 0, 0, 0, 0, 0, 0, 0, 0, 0, 0, 0, 0, 0, 0, 0, 0, 0, 0, 0, 0, 0, 0, 0, 0, 0, 0, 0, 0, 0, 0, 0, 0, 0, 0, 0, 0, 0, 0, 0, 0, 0, 0, 0, 0, 0, 0, 0, 0, 0, 0, 0, 0, 1, 0, 1, 0, 1, 1, 1, 1, 1, 1, 0, 1, 0, 1, 0, 0, 0, 0, 0, 0, 0, 0, 0, 0, 1, 1, 0, 0, 0, 0, 0, 0, 0, 0, 0, 0, 0, 0, 0, 0, 1, 0, 1, 1, 0, 1, 0, 0, 1, 1, 1, 1, 1, 1, 1, 1, 1, 1, 1, 1, 1, 1, 1, 1, 1, 0, 0, 0, 1, 0, 0, 0, 0, 1, 1, 1, 1, 1, 1, 1, 1, 0, 0, 0, 0, 0, 0, 0, 1, 1, 1, 1, 1, 1, 1, 1, 1, 1, 1, 1, 1, 1, 1, 1, 1, 1, 0, 0, 0, 0, 0, 0, 0, 0, 0, 0, 1, 0, 0, 0, 0, 0, 0, 0, 0, 0, 1, 1, 1, 1, 1, 1, 1, 1, 1, 1, 0, 1, 0, 0, 0, 0, 0, 0, 0, 0, 0, 0, 1, 1, 1, 1, 1, 1, 1, 1, 1, 1, 0, 0, 0, 0, 0, 0, 0, 0, 0, 0, 1, 1, 1, 1, 1, 1, 1, 1, 1])
me_stickman.materials.append(None)
me_stickman.materials.append(None)
me_stickman.use_remesh_preserve_volume = False
me_stickman.use_remesh_preserve_attributes = False
me_stickman.use_mirror_vertex_groups = False
me_stickman.update()

# ---- objects
ob_stickman = bpy.data.objects.new('Stickman', me_stickman)

# ---- transforms, parenting, visibility, modifiers, constraints
ob_stickman.location = (0.0, 0.0, 5.96e-08)
ob_stickman.scale = (0.1147, 0.1147, 0.1147)
ob_stickman.lock_rotations_4d = False
ob_stickman.empty_display_type = 'ARROWS'
ob_stickman.color = (0.0, 0.0, 0.0, 1.0)
ob_stickman.lineart.crease_threshold = 0.0
_m = ob_stickman.modifiers.new('Auto Smooth', 'NODES')
_m.node_group = ng_auto_smooth
_gi = [s.identifier for s in ng_auto_smooth.interface.items_tree if s.item_type == 'SOCKET' and s.in_out == 'INPUT']
_m[_gi[1]] = 0.5236  # Angle

# ---- collection membership
col_collection_1.objects.link(ob_stickman)

# ---- scene / render settings (as saved in the file)
scene.frame_start = 1; scene.frame_end = 250; scene.frame_set(25)
scene.render.engine = 'BLENDER_EEVEE_NEXT'
scene.render.image_settings.file_format = 'JPEG'
scene.render.image_settings.color_mode = 'RGB'
scene.render.image_settings.compression = 90
scene.render.resolution_x = 800
scene.render.resolution_y = 600
scene.render.pixel_aspect_x = 100.0
scene.render.pixel_aspect_y = 100.0
scene.render.fps = 25
scene.render.dither_intensity = 0.0
scene.render.use_compositing = False
scene.render.use_sequencer = False
scene.render.bake_margin = 2
scene.render.bake_bias = 0.0
scene.render.use_stamp_time = False
scene.render.use_stamp_date = False
scene.render.use_stamp_frame = False
scene.render.use_stamp_camera = False
scene.render.use_stamp_scene = False
scene.render.use_stamp_filename = False
scene.render.use_stamp_render_time = False
scene.render.stamp_font_size = 0
scene.cycles.use_denoising = False
scene.cycles.samples = 10
scene.cycles.sampling_pattern = 'TABULATED_SOBOL'
scene.cycles.light_sampling_threshold = 0.0
scene.cycles.use_adaptive_sampling = False
scene.cycles.use_light_tree = False
scene.cycles.blur_glossy = 0.0
scene.cycles.volume_bounces = 1
scene.cycles.pixel_filter_type = 'GAUSSIAN'
scene.cycles.sample_clamp_indirect = 0.0
scene.view_settings.look = 'Medium Contrast'
scene.view_settings.view_transform = 'Filmic'
bpy.context.view_layer.update()

# ---- added for rendering (the .blend has no active camera and no usable light): camera, sun
cam_auto = bpy.data.cameras.new('AutoCamera')
cam_auto.lens = 50.0
cam_auto.sensor_width = 36.0
cam_auto.clip_end = 1000.0
ob_auto_camera = bpy.data.objects.new('AutoCamera', cam_auto)
scene.collection.objects.link(ob_auto_camera)
ob_auto_camera.location = (1.23584, -1.483, 1.45441)
ob_auto_camera.rotation_euler = (1.09748, -7.21219e-08, 0.694738)
scene.camera = ob_auto_camera
light_auto_sun = bpy.data.lights.new('AutoSun', 'SUN')
light_auto_sun.energy = 3.0
light_auto_sun.angle = 0.0523599
ob_auto_sun = bpy.data.objects.new('AutoSun', light_auto_sun)
scene.collection.objects.link(ob_auto_sun)
ob_auto_sun.rotation_euler = (0.872665, 0.174533, 0.523599)
bpy.context.view_layer.update()

